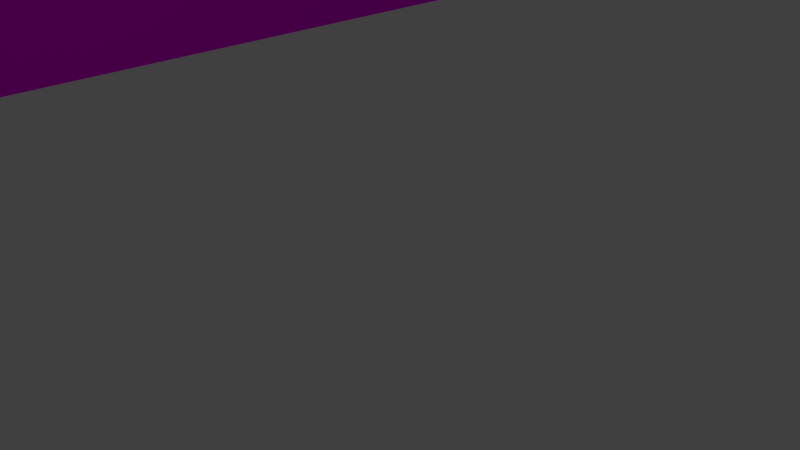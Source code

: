 # Source: cz_wall_4.blend  (saved by Blender 2.76.0; exported with 4.5.12 LTS)
import bpy
from mathutils import Matrix  # noqa: F401  (used for matrix-valued properties, if any)

bpy.ops.wm.read_factory_settings(use_empty=True)
scene = bpy.context.scene
scene.name = 'Scene'

# ---- collections
col_collection_1 = bpy.data.collections.new('Collection 1'); scene.collection.children.link(col_collection_1)

# ---- images (referenced by path relative to the original .blend; pixels are not part of the script)
import os
ASSET_DIR = os.environ.get("B2B_ASSET_DIR", "")  # directory of the original .blend (textures are referenced by path, not embedded)
HERE = os.path.dirname(os.path.abspath(__file__))  # packed textures are extracted next to this script under _unpacked/

def load_image(name, relpath, width, height, colorspace="sRGB"):
    """Load a texture the original file referenced (path relative to the .blend, or extracted next to this script)."""
    p = next((c for c in (os.path.join(HERE, relpath), os.path.join(ASSET_DIR, relpath)) if relpath and os.path.exists(c)), "")
    if p:
        img = bpy.data.images.load(p, check_existing=True)
        img.name = name
    else:  # same state as the original file: an image datablock whose file is absent (Cycles renders it pink)
        img = bpy.data.images.new(name, width, height)
        img.source = "FILE"
        img.filepath = "//" + (relpath or name)
    img.colorspace_settings.name = colorspace
    return img
img_214_jpg = load_image('214.jpg', '214.jpg', 1024, 1024, 'sRGB')
img_214_norm_jpg = load_image('214_norm.jpg', '214_norm.jpg', 1024, 1024, 'sRGB')

# ---- materials (node trees are filled in below, after node groups)
mat_material = bpy.data.materials.new('Material')
mat_material.alpha_threshold = 0.0
mat_material.roughness = 0.5

# ---- material node trees
mat_material.use_nodes = True; mat_material.node_tree.nodes.clear()
_N = mat_material.node_tree.nodes; _L = mat_material.node_tree.links
n0 = _N.new('ShaderNodeOutputMaterial'); n0.name = 'Material Output'; n0.location = (300, 300)
n1 = _N.new('ShaderNodeTexImage'); n1.name = 'Image Texture'; n1.location = (-258, 369)
n1.width = 140
n1.image = img_214_jpg
n2 = _N.new('ShaderNodeTexImage'); n2.name = 'Image Texture.001'; n2.location = (-63, 44)
n2.width = 140
n2.image = img_214_norm_jpg
n3 = _N.new('ShaderNodeBsdfDiffuse'); n3.name = 'Diffuse BSDF'; n3.location = (56, 376)
n4 = _N.new('ShaderNodeNormalMap'); n4.name = 'Normal Map'; n4.location = (114, 112)
n4.uv_map = 'UVMap'
n4.inputs[0].default_value = 0.5
_L.new(n3.outputs[0], n0.inputs[0])
_L.new(n1.outputs[0], n3.inputs[0])
_L.new(n2.outputs[0], n4.inputs[1])
_L.new(n4.outputs[0], n3.inputs[2])
n0.is_active_output = True

# ---- world
world_world = bpy.data.worlds.new('World'); scene.world = world_world
world_world.color = (0.05088, 0.05088, 0.05088)
world_world.use_sun_shadow = False
world_world.sun_shadow_jitter_overblur = 0.0
world_world.cycles.sampling_method = 'MANUAL'
world_world.cycles.sample_map_resolution = 256

# ---- cameras
cam_camera = bpy.data.cameras.new('Camera')
cam_camera.clip_end = 100.0
cam_camera.lens = 35.0
cam_camera.sensor_width = 32.0
cam_camera.sensor_height = 18.0
cam_camera.ortho_scale = 7.314
cam_camera.dof.focus_distance = 0.0

# ---- lights
light_lamp = bpy.data.lights.new('Lamp', 'POINT')
light_lamp.transmission_factor = 0.0
light_lamp.cutoff_distance = 30.0
light_lamp.energy = 100.0
light_lamp.shadow_buffer_clip_start = 1.001
light_lamp.shadow_soft_size = 0.1
light_lamp.shadow_maximum_resolution = 0.006
light_lamp.use_absolute_resolution = True
light_lamp.cycles.use_multiple_importance_sampling = False

# ---- meshes
me_plane = bpy.data.meshes.new('Plane')
me_plane.from_pydata([(-1.0, -1.0, 0.0), (1.0, -1.0, 0.0), (-1.0, 1.0, 0.0), (1.0, 1.0, 0.0)], [], [(0, 1, 3, 2)])
_uv = me_plane.uv_layers.new(name='UVMap')
_uv.uv.foreach_set('vector', [-5.285, 3.805, -5.285, -2.805, 6.285, -2.805, 6.285, 3.805])
me_plane.materials.append(mat_material)
me_plane.use_remesh_preserve_volume = False
me_plane.use_remesh_preserve_attributes = False
me_plane.use_mirror_vertex_groups = False
me_plane.update()

# ---- objects
ob_wall_1 = bpy.data.objects.new('wall_1', me_plane)
ob_lamp = bpy.data.objects.new('Lamp', light_lamp)
ob_camera = bpy.data.objects.new('Camera', cam_camera)

# ---- transforms, parenting, visibility, modifiers, constraints
ob_wall_1.location = (-10.0, 0.0, 5.0)
ob_wall_1.rotation_euler = (0.0, 1.571, 0.0)
ob_wall_1.scale = (5.0, 14.0, 1.0)
ob_wall_1.lineart.crease_threshold = 0.0
ob_lamp.location = (4.076, 1.005, 5.904)
ob_lamp.rotation_euler = (0.6503, 0.05522, 1.866)
ob_lamp.lock_rotations_4d = False
ob_lamp.empty_display_type = 'ARROWS'
ob_lamp.color = (0.0, 0.0, 0.0, 0.0)
ob_lamp.lineart.crease_threshold = 0.0
ob_camera.location = (7.481, -6.508, 5.344)
ob_camera.rotation_euler = (1.109, 0.01082, 0.8149)
ob_camera.lock_rotations_4d = False
ob_camera.empty_display_type = 'ARROWS'
ob_camera.color = (0.0, 0.0, 0.0, 0.0)
ob_camera.display_type = 'WIRE'
ob_camera.lineart.crease_threshold = 0.0

# ---- collection membership
col_collection_1.objects.link(ob_wall_1)
col_collection_1.objects.link(ob_lamp)
col_collection_1.objects.link(ob_camera)

# ---- scene / render settings (as saved in the file)
scene.camera = ob_camera
scene.frame_start = 1; scene.frame_end = 250; scene.frame_set(1)
scene.render.engine = 'CYCLES'
scene.render.resolution_percentage = 50
scene.render.dither_intensity = 0.0
scene.cycles.use_denoising = False
scene.cycles.samples = 10
scene.cycles.sampling_pattern = 'TABULATED_SOBOL'
scene.cycles.light_sampling_threshold = 0.0
scene.cycles.use_adaptive_sampling = False
scene.cycles.use_light_tree = False
scene.cycles.blur_glossy = 0.0
scene.cycles.pixel_filter_type = 'GAUSSIAN'
scene.cycles.sample_clamp_indirect = 0.0
scene.view_settings.view_transform = 'Standard'
bpy.context.view_layer.update()
